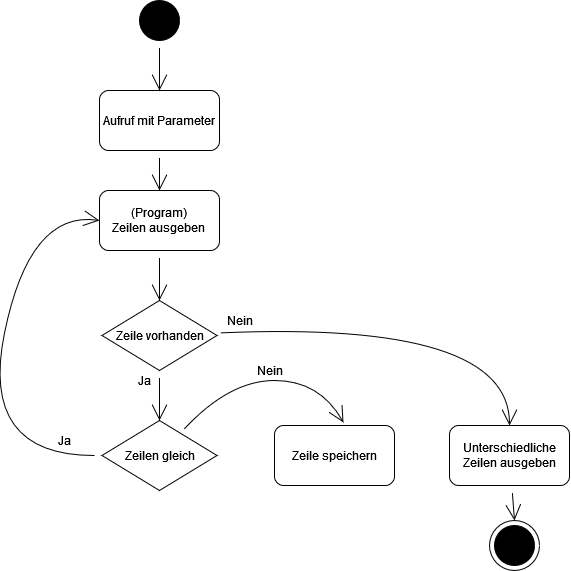

The diagram above was exported from draw.io. Its source (the exported page's mxGraphModel, read from the mxfile embedded in the PNG):
<mxGraphModel dx="976" dy="1704" grid="1" gridSize="10" guides="1" tooltips="1" connect="1" arrows="1" fold="1" page="1" pageScale="1" pageWidth="850" pageHeight="1100" math="0" shadow="0">
  <root>
    <mxCell id="0" />
    <mxCell id="1" parent="0" />
    <mxCell id="1UBCB-rcQ0YE1zTa2boI-9" style="edgeStyle=none;curved=1;rounded=0;orthogonalLoop=1;jettySize=auto;html=1;entryX=0.5;entryY=0;entryDx=0;entryDy=0;endArrow=open;startSize=14;endSize=14;sourcePerimeterSpacing=8;targetPerimeterSpacing=8;" edge="1" parent="1" source="1UBCB-rcQ0YE1zTa2boI-1" target="1UBCB-rcQ0YE1zTa2boI-2">
      <mxGeometry relative="1" as="geometry" />
    </mxCell>
    <mxCell id="1UBCB-rcQ0YE1zTa2boI-1" value="Aufruf mit Parameter" style="rounded=1;whiteSpace=wrap;html=1;hachureGap=4;pointerEvents=0;" vertex="1" parent="1">
      <mxGeometry x="130" y="50" width="120" height="60" as="geometry" />
    </mxCell>
    <mxCell id="1UBCB-rcQ0YE1zTa2boI-18" style="edgeStyle=none;curved=1;rounded=0;orthogonalLoop=1;jettySize=auto;html=1;entryX=0.5;entryY=0;entryDx=0;entryDy=0;endArrow=open;startSize=14;endSize=14;sourcePerimeterSpacing=8;targetPerimeterSpacing=8;" edge="1" parent="1" source="1UBCB-rcQ0YE1zTa2boI-2" target="1UBCB-rcQ0YE1zTa2boI-17">
      <mxGeometry relative="1" as="geometry" />
    </mxCell>
    <mxCell id="1UBCB-rcQ0YE1zTa2boI-2" value="&lt;div&gt;(Program)&lt;/div&gt;&lt;div&gt;Zeilen ausgeben&lt;br&gt;&lt;/div&gt;" style="rounded=1;whiteSpace=wrap;html=1;hachureGap=4;pointerEvents=0;" vertex="1" parent="1">
      <mxGeometry x="130" y="150" width="120" height="60" as="geometry" />
    </mxCell>
    <mxCell id="1UBCB-rcQ0YE1zTa2boI-11" style="edgeStyle=none;curved=1;rounded=0;orthogonalLoop=1;jettySize=auto;html=1;entryX=0.575;entryY=-0.05;entryDx=0;entryDy=0;endArrow=open;startSize=14;endSize=14;sourcePerimeterSpacing=8;targetPerimeterSpacing=8;entryPerimeter=0;" edge="1" parent="1" source="1UBCB-rcQ0YE1zTa2boI-5" target="1UBCB-rcQ0YE1zTa2boI-6">
      <mxGeometry relative="1" as="geometry">
        <Array as="points">
          <mxPoint x="260" y="340" />
          <mxPoint x="350" y="340" />
        </Array>
      </mxGeometry>
    </mxCell>
    <mxCell id="1UBCB-rcQ0YE1zTa2boI-15" style="edgeStyle=none;curved=1;rounded=0;orthogonalLoop=1;jettySize=auto;html=1;entryX=0;entryY=0.5;entryDx=0;entryDy=0;endArrow=open;startSize=14;endSize=14;sourcePerimeterSpacing=8;targetPerimeterSpacing=8;" edge="1" parent="1" source="1UBCB-rcQ0YE1zTa2boI-5" target="1UBCB-rcQ0YE1zTa2boI-2">
      <mxGeometry relative="1" as="geometry">
        <Array as="points">
          <mxPoint x="10" y="415" />
          <mxPoint x="60" y="170" />
        </Array>
      </mxGeometry>
    </mxCell>
    <mxCell id="1UBCB-rcQ0YE1zTa2boI-5" value="Zeilen gleich" style="rhombus;whiteSpace=wrap;html=1;hachureGap=4;pointerEvents=0;" vertex="1" parent="1">
      <mxGeometry x="132.5" y="380" width="115" height="70" as="geometry" />
    </mxCell>
    <mxCell id="1UBCB-rcQ0YE1zTa2boI-6" value="Zeile speichern" style="rounded=1;whiteSpace=wrap;html=1;hachureGap=4;pointerEvents=0;" vertex="1" parent="1">
      <mxGeometry x="305" y="385" width="120" height="60" as="geometry" />
    </mxCell>
    <mxCell id="1UBCB-rcQ0YE1zTa2boI-12" value="Nein" style="text;html=1;align=center;verticalAlign=middle;resizable=0;points=[];autosize=1;strokeColor=none;fillColor=none;" vertex="1" parent="1">
      <mxGeometry x="280" y="320" width="40" height="20" as="geometry" />
    </mxCell>
    <mxCell id="1UBCB-rcQ0YE1zTa2boI-16" value="Ja" style="text;html=1;align=center;verticalAlign=middle;resizable=0;points=[];autosize=1;strokeColor=none;fillColor=none;" vertex="1" parent="1">
      <mxGeometry x="80" y="390" width="30" height="20" as="geometry" />
    </mxCell>
    <mxCell id="1UBCB-rcQ0YE1zTa2boI-19" style="edgeStyle=none;curved=1;rounded=0;orthogonalLoop=1;jettySize=auto;html=1;entryX=0.5;entryY=0;entryDx=0;entryDy=0;endArrow=open;startSize=14;endSize=14;sourcePerimeterSpacing=8;targetPerimeterSpacing=8;" edge="1" parent="1" source="1UBCB-rcQ0YE1zTa2boI-17" target="1UBCB-rcQ0YE1zTa2boI-5">
      <mxGeometry relative="1" as="geometry" />
    </mxCell>
    <mxCell id="1UBCB-rcQ0YE1zTa2boI-21" style="edgeStyle=none;curved=1;rounded=0;orthogonalLoop=1;jettySize=auto;html=1;endArrow=open;startSize=14;endSize=14;sourcePerimeterSpacing=8;targetPerimeterSpacing=8;entryX=0.5;entryY=0;entryDx=0;entryDy=0;" edge="1" parent="1" source="1UBCB-rcQ0YE1zTa2boI-17" target="1UBCB-rcQ0YE1zTa2boI-23">
      <mxGeometry relative="1" as="geometry">
        <mxPoint x="500" y="295" as="targetPoint" />
        <Array as="points">
          <mxPoint x="540" y="280" />
        </Array>
      </mxGeometry>
    </mxCell>
    <mxCell id="1UBCB-rcQ0YE1zTa2boI-17" value="Zeile vorhanden" style="rhombus;whiteSpace=wrap;html=1;hachureGap=4;pointerEvents=0;" vertex="1" parent="1">
      <mxGeometry x="132.5" y="260" width="115" height="70" as="geometry" />
    </mxCell>
    <mxCell id="1UBCB-rcQ0YE1zTa2boI-20" value="Ja" style="text;html=1;align=center;verticalAlign=middle;resizable=0;points=[];autosize=1;strokeColor=none;fillColor=none;" vertex="1" parent="1">
      <mxGeometry x="160" y="330" width="30" height="20" as="geometry" />
    </mxCell>
    <mxCell id="1UBCB-rcQ0YE1zTa2boI-22" value="Nein" style="text;html=1;align=center;verticalAlign=middle;resizable=0;points=[];autosize=1;strokeColor=none;fillColor=none;" vertex="1" parent="1">
      <mxGeometry x="250" y="270" width="40" height="20" as="geometry" />
    </mxCell>
    <mxCell id="1UBCB-rcQ0YE1zTa2boI-28" style="edgeStyle=none;curved=1;rounded=0;orthogonalLoop=1;jettySize=auto;html=1;entryX=0.5;entryY=0;entryDx=0;entryDy=0;endArrow=open;startSize=14;endSize=14;sourcePerimeterSpacing=8;targetPerimeterSpacing=8;" edge="1" parent="1" source="1UBCB-rcQ0YE1zTa2boI-23" target="1UBCB-rcQ0YE1zTa2boI-27">
      <mxGeometry relative="1" as="geometry" />
    </mxCell>
    <mxCell id="1UBCB-rcQ0YE1zTa2boI-23" value="Unterschiedliche Zeilen ausgeben" style="rounded=1;whiteSpace=wrap;html=1;hachureGap=4;pointerEvents=0;" vertex="1" parent="1">
      <mxGeometry x="480" y="385" width="120" height="60" as="geometry" />
    </mxCell>
    <mxCell id="1UBCB-rcQ0YE1zTa2boI-25" style="edgeStyle=none;curved=1;rounded=0;orthogonalLoop=1;jettySize=auto;html=1;entryX=0.5;entryY=0;entryDx=0;entryDy=0;endArrow=open;startSize=14;endSize=14;sourcePerimeterSpacing=8;targetPerimeterSpacing=8;" edge="1" parent="1" source="1UBCB-rcQ0YE1zTa2boI-24" target="1UBCB-rcQ0YE1zTa2boI-1">
      <mxGeometry relative="1" as="geometry" />
    </mxCell>
    <mxCell id="1UBCB-rcQ0YE1zTa2boI-24" value="" style="ellipse;whiteSpace=wrap;html=1;aspect=fixed;hachureGap=4;pointerEvents=0;fillColor=#000000;" vertex="1" parent="1">
      <mxGeometry x="170" y="-40" width="40" height="40" as="geometry" />
    </mxCell>
    <mxCell id="1UBCB-rcQ0YE1zTa2boI-27" value="" style="ellipse;whiteSpace=wrap;html=1;aspect=fixed;hachureGap=4;pointerEvents=0;fillColor=#FFFFFF;" vertex="1" parent="1">
      <mxGeometry x="520" y="480" width="50" height="50" as="geometry" />
    </mxCell>
    <mxCell id="1UBCB-rcQ0YE1zTa2boI-26" value="" style="ellipse;whiteSpace=wrap;html=1;aspect=fixed;hachureGap=4;pointerEvents=0;fillColor=#000000;" vertex="1" parent="1">
      <mxGeometry x="525" y="485" width="40" height="40" as="geometry" />
    </mxCell>
  </root>
</mxGraphModel>